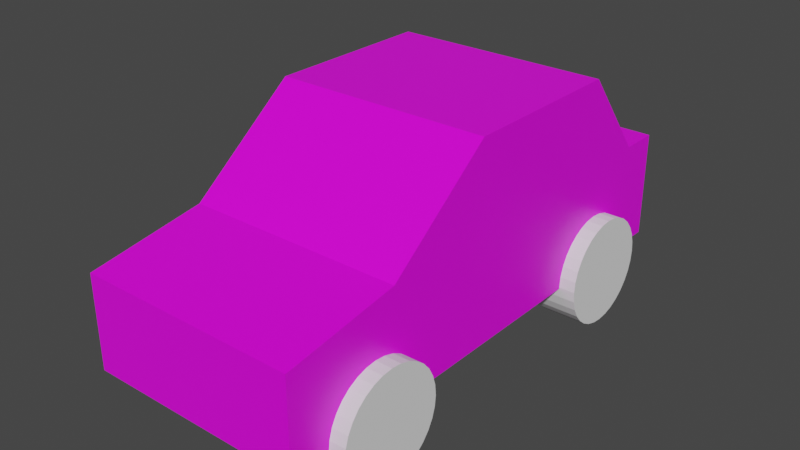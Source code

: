 # Source: Car_AAAAAAAAA.blend  (saved by Blender 2.82.7; exported with 4.5.12 LTS)
import bpy
from mathutils import Matrix  # noqa: F401  (used for matrix-valued properties, if any)

bpy.ops.wm.read_factory_settings(use_empty=True)
scene = bpy.context.scene
scene.name = 'Scene'

# ---- collections
col_collection = bpy.data.collections.new('Collection'); scene.collection.children.link(col_collection)

# ---- images (referenced by path relative to the original .blend; pixels are not part of the script)
import os
ASSET_DIR = os.environ.get("B2B_ASSET_DIR", "")  # directory of the original .blend (textures are referenced by path, not embedded)
HERE = os.path.dirname(os.path.abspath(__file__))  # packed textures are extracted next to this script under _unpacked/

def load_image(name, relpath, width, height, colorspace="sRGB"):
    """Load a texture the original file referenced (path relative to the .blend, or extracted next to this script)."""
    p = next((c for c in (os.path.join(HERE, relpath), os.path.join(ASSET_DIR, relpath)) if relpath and os.path.exists(c)), "")
    if p:
        img = bpy.data.images.load(p, check_existing=True)
        img.name = name
    else:  # same state as the original file: an image datablock whose file is absent (Cycles renders it pink)
        img = bpy.data.images.new(name, width, height)
        img.source = "FILE"
        img.filepath = "//" + (relpath or name)
    img.colorspace_settings.name = colorspace
    return img
img_car_tex_aaaaaaaaaaaaa_png = load_image('CAR_TEX_AAAAAAAAAAAAA.png', 'CAR_TEX_AAAAAAAAAAAAA.png', 1024, 1024, 'sRGB')

# ---- materials (node trees are filled in below, after node groups)
mat_material = bpy.data.materials.new('Material')
mat_material.alpha_threshold = 0.0
mat_material.use_transparent_shadow = False
mat_material.line_color = (0.0, 0.0, 0.0, 1.0)

# ---- material node trees
mat_material.use_nodes = True; mat_material.node_tree.nodes.clear()
_N = mat_material.node_tree.nodes; _L = mat_material.node_tree.links
n0 = _N.new('ShaderNodeOutputMaterial'); n0.name = 'Material Output'; n0.location = (300, 300)
n1 = _N.new('ShaderNodeBsdfPrincipled'); n1.name = 'Principled BSDF'; n1.location = (10, 300)
n1.distribution = 'GGX'
n1.subsurface_method = 'BURLEY'
n1.inputs[2].default_value = 0.4
n1.inputs[3].default_value = 1.45
n1.inputs[27].default_value = (0.0, 0.0, 0.0, 1.0)
n1.inputs[28].default_value = 1.0
n2 = _N.new('ShaderNodeTexImage'); n2.name = 'Image Texture'; n2.location = (-280, 280)
n2.image = img_car_tex_aaaaaaaaaaaaa_png
_L.new(n1.outputs[0], n0.inputs[0])
_L.new(n2.outputs[0], n1.inputs[0])
n0.is_active_output = True

# ---- world
world_world = bpy.data.worlds.new('World'); scene.world = world_world
world_world.use_nodes = True; world_world.node_tree.nodes.clear()
_N = world_world.node_tree.nodes; _L = world_world.node_tree.links
n0 = _N.new('ShaderNodeOutputWorld'); n0.name = 'World Output'; n0.location = (300, 300)
n1 = _N.new('ShaderNodeBackground'); n1.name = 'Background'; n1.location = (10, 300)
n1.inputs[0].default_value = (0.05088, 0.05088, 0.05088, 1.0)
_L.new(n1.outputs[0], n0.inputs[0])
n0.is_active_output = True
world_world.color = (0.05088, 0.05088, 0.05088)
world_world.use_sun_shadow = False
world_world.sun_shadow_jitter_overblur = 0.0

# ---- meshes
me_cube = bpy.data.meshes.new('Cube')
me_cube.from_pydata([(1.001, 1.972, 1.468), (1.001, 1.972, 0.4815), (1.001, -0.2445, 2.276), (1.001, -0.2445, 0.4815), (-0.999, 1.972, 1.468), (-0.999, 1.972, 0.4815), (-0.999, -0.2445, 2.276), (-0.999, -0.2445, 0.4815), (-0.999, 1.331, 0.4815), (1.001, 1.331, 2.276), (-0.999, 1.331, 2.276), (1.001, 1.331, 0.4815), (1.001, -1.245, 1.497), (1.001, -1.245, 0.4815), (-0.999, -1.245, 1.497), (-0.999, -1.245, 0.4815), (1.001, -2.305, 1.332), (1.001, -2.305, 0.4815), (-0.999, -2.305, 1.332), (-0.999, -2.305, 0.4815), (1.001, 2.337, 0.4815), (-0.999, 2.337, 0.4815), (1.001, 2.337, 1.468), (-0.999, 2.337, 1.468)], [], [(9, 10, 6, 2), (6, 7, 15, 14), (8, 10, 4, 5), (8, 11, 3, 7), (11, 9, 2, 3), (4, 0, 22, 23), (1, 0, 9, 11), (5, 1, 11, 8), (7, 6, 10, 8), (0, 4, 10, 9), (15, 13, 17, 19), (7, 3, 13, 15), (2, 6, 14, 12), (3, 2, 12, 13), (17, 16, 18, 19), (13, 12, 16, 17), (12, 14, 18, 16), (14, 15, 19, 18), (21, 23, 22, 20), (0, 1, 20, 22), (5, 4, 23, 21), (1, 5, 21, 20)])
_uv = me_cube.uv_layers.new(name='UVMap')
_uv.uv.foreach_set('vector', [0.7365, 1.795e-08, 1.0, 0.0, 1.0, 0.2368, 0.7365, 0.2368, 0.5, 0.3887, 0.7365, 0.3887, 0.7365, 0.5393, 0.6027, 0.5393, 0.7365, 0.1515, 0.5, 0.1515, 0.6065, 0.05497, 0.7365, 0.05497, 0.2635, 0.5474, 3.141e-08, 0.5474, 3.141e-08, 0.3102, 0.2635, 0.3102, 0.5, 0.5474, 0.2635, 0.5474, 0.2635, 0.3102, 0.5, 0.3102, 0.5, 1.0, 0.5, 0.6989, 0.548, 0.6989, 0.548, 1.0, 0.5, 0.6439, 0.37, 0.6439, 0.2635, 0.5474, 0.5, 0.5474, 0.2635, 0.6439, 4.712e-08, 0.6439, 3.141e-08, 0.5474, 0.2635, 0.5474, 0.7365, 0.3887, 0.5, 0.3887, 0.5, 0.1515, 0.7365, 0.1515, 0.2185, 0.6989, 0.2185, 1.0, 0.112, 1.0, 0.112, 0.6989, 0.2635, 0.1595, 0.0, 0.1595, 0.0, 0.0, 0.2635, 0.0, 0.2635, 0.3102, 3.141e-08, 0.3102, 0.0, 0.1595, 0.2635, 0.1595, 0.7365, 0.2368, 1.0, 0.2368, 1.0, 0.3934, 0.7365, 0.3934, 0.5, 0.3102, 0.2635, 0.3102, 0.3662, 0.1595, 0.5, 0.1595, 0.0, 0.6989, 0.112, 0.6989, 0.112, 1.0, 5.497e-08, 1.0, 0.5, 0.1595, 0.3662, 0.1595, 0.388, 7.18e-08, 0.5, 0.0, 0.7365, 0.3934, 1.0, 0.3934, 1.0, 0.5539, 0.7365, 0.5539, 0.6027, 0.5393, 0.7365, 0.5393, 0.7365, 0.6989, 0.6245, 0.6989, 0.8664, 0.8551, 0.7365, 0.8551, 0.7365, 0.5539, 0.8664, 0.5539, 0.37, 0.6439, 0.5, 0.6439, 0.5, 0.6989, 0.37, 0.6989, 0.7365, 0.05497, 0.6065, 0.05497, 0.6065, 1.795e-08, 0.7365, 0.0, 4.712e-08, 0.6439, 0.2635, 0.6439, 0.2635, 0.6989, 4.712e-08, 0.6989])
me_cube.materials.append(mat_material)
me_cube.use_remesh_preserve_volume = False
me_cube.use_remesh_preserve_attributes = False
me_cube.use_mirror_vertex_groups = False
me_cube.update()
me_cylinder = bpy.data.meshes.new('Cylinder')
me_cylinder.from_pydata([(0.7319, -0.9528, 0.4945), (1.15, -0.9528, 0.4945), (0.7319, -0.9623, 0.398), (1.15, -0.9623, 0.398), (0.7319, -0.9904, 0.3053), (1.15, -0.9904, 0.3053), (0.7319, -1.036, 0.2198), (1.15, -1.036, 0.2198), (0.7319, -1.098, 0.1448), (1.15, -1.098, 0.1448), (0.7319, -1.173, 0.08334), (1.15, -1.173, 0.08334), (0.7319, -1.258, 0.03764), (1.15, -1.258, 0.03764), (0.7319, -1.351, 0.009502), (1.15, -1.351, 0.009502), (0.7319, -1.447, -1.192e-07), (1.15, -1.447, -1.192e-07), (0.7319, -1.544, 0.009502), (1.15, -1.544, 0.009502), (0.7319, -1.637, 0.03764), (1.15, -1.637, 0.03764), (0.7319, -1.722, 0.08334), (1.15, -1.722, 0.08334), (0.7319, -1.797, 0.1448), (1.15, -1.797, 0.1448), (0.7319, -1.858, 0.2198), (1.15, -1.858, 0.2198), (0.7319, -1.904, 0.3053), (1.15, -1.904, 0.3053), (0.7319, -1.932, 0.398), (1.15, -1.932, 0.398), (0.7319, -1.942, 0.4945), (1.15, -1.942, 0.4945), (0.7319, -1.932, 0.591), (1.15, -1.932, 0.591), (0.7319, -1.904, 0.6837), (1.15, -1.904, 0.6837), (0.7319, -1.858, 0.7692), (1.15, -1.858, 0.7692), (0.7319, -1.797, 0.8442), (1.15, -1.797, 0.8442), (0.7319, -1.722, 0.9057), (1.15, -1.722, 0.9057), (0.7319, -1.637, 0.9514), (1.15, -1.637, 0.9514), (0.7319, -1.544, 0.9795), (1.15, -1.544, 0.9795), (0.7319, -1.447, 0.989), (1.15, -1.447, 0.989), (0.7319, -1.351, 0.9795), (1.15, -1.351, 0.9795), (0.7319, -1.258, 0.9514), (1.15, -1.258, 0.9514), (0.7319, -1.173, 0.9057), (1.15, -1.173, 0.9057), (0.7319, -1.098, 0.8442), (1.15, -1.098, 0.8442), (0.7319, -1.036, 0.7692), (1.15, -1.036, 0.7692), (0.7319, -0.9904, 0.6837), (1.15, -0.9904, 0.6837), (0.7319, -0.9623, 0.591), (1.15, -0.9623, 0.591)], [], [(0, 1, 3, 2), (2, 3, 5, 4), (4, 5, 7, 6), (6, 7, 9, 8), (8, 9, 11, 10), (10, 11, 13, 12), (12, 13, 15, 14), (14, 15, 17, 16), (16, 17, 19, 18), (18, 19, 21, 20), (20, 21, 23, 22), (22, 23, 25, 24), (24, 25, 27, 26), (26, 27, 29, 28), (28, 29, 31, 30), (30, 31, 33, 32), (32, 33, 35, 34), (34, 35, 37, 36), (36, 37, 39, 38), (38, 39, 41, 40), (40, 41, 43, 42), (42, 43, 45, 44), (44, 45, 47, 46), (46, 47, 49, 48), (48, 49, 51, 50), (50, 51, 53, 52), (52, 53, 55, 54), (54, 55, 57, 56), (56, 57, 59, 58), (58, 59, 61, 60), (3, 1, 63, 61, 59, 57, 55, 53, 51, 49, 47, 45, 43, 41, 39, 37, 35, 33, 31, 29, 27, 25, 23, 21, 19, 17, 15, 13, 11, 9, 7, 5), (60, 61, 63, 62), (62, 63, 1, 0), (0, 2, 4, 6, 8, 10, 12, 14, 16, 18, 20, 22, 24, 26, 28, 30, 32, 34, 36, 38, 40, 42, 44, 46, 48, 50, 52, 54, 56, 58, 60, 62)])
_uv = me_cylinder.uv_layers.new(name='UVMap')
_uv.uv.foreach_set('vector', [1.0, 0.5, 1.0, 1.0, 0.9688, 1.0, 0.9688, 0.5, 0.9688, 0.5, 0.9688, 1.0, 0.9375, 1.0, 0.9375, 0.5, 0.9375, 0.5, 0.9375, 1.0, 0.9062, 1.0, 0.9062, 0.5, 0.9062, 0.5, 0.9062, 1.0, 0.875, 1.0, 0.875, 0.5, 0.875, 0.5, 0.875, 1.0, 0.8438, 1.0, 0.8438, 0.5, 0.8438, 0.5, 0.8438, 1.0, 0.8125, 1.0, 0.8125, 0.5, 0.8125, 0.5, 0.8125, 1.0, 0.7812, 1.0, 0.7812, 0.5, 0.7812, 0.5, 0.7812, 1.0, 0.75, 1.0, 0.75, 0.5, 0.75, 0.5, 0.75, 1.0, 0.7188, 1.0, 0.7188, 0.5, 0.7188, 0.5, 0.7188, 1.0, 0.6875, 1.0, 0.6875, 0.5, 0.6875, 0.5, 0.6875, 1.0, 0.6562, 1.0, 0.6562, 0.5, 0.6562, 0.5, 0.6562, 1.0, 0.625, 1.0, 0.625, 0.5, 0.625, 0.5, 0.625, 1.0, 0.5938, 1.0, 0.5938, 0.5, 0.5938, 0.5, 0.5938, 1.0, 0.5625, 1.0, 0.5625, 0.5, 0.5625, 0.5, 0.5625, 1.0, 0.5312, 1.0, 0.5312, 0.5, 0.5312, 0.5, 0.5312, 1.0, 0.5, 1.0, 0.5, 0.5, 0.5, 0.5, 0.5, 1.0, 0.4688, 1.0, 0.4688, 0.5, 0.4688, 0.5, 0.4688, 1.0, 0.4375, 1.0, 0.4375, 0.5, 0.4375, 0.5, 0.4375, 1.0, 0.4062, 1.0, 0.4062, 0.5, 0.4062, 0.5, 0.4062, 1.0, 0.375, 1.0, 0.375, 0.5, 0.375, 0.5, 0.375, 1.0, 0.3438, 1.0, 0.3438, 0.5, 0.3438, 0.5, 0.3438, 1.0, 0.3125, 1.0, 0.3125, 0.5, 0.3125, 0.5, 0.3125, 1.0, 0.2812, 1.0, 0.2812, 0.5, 0.2812, 0.5, 0.2812, 1.0, 0.25, 1.0, 0.25, 0.5, 0.25, 0.5, 0.25, 1.0, 0.2188, 1.0, 0.2188, 0.5, 0.2188, 0.5, 0.2188, 1.0, 0.1875, 1.0, 0.1875, 0.5, 0.1875, 0.5, 0.1875, 1.0, 0.1562, 1.0, 0.1562, 0.5, 0.1562, 0.5, 0.1562, 1.0, 0.125, 1.0, 0.125, 0.5, 0.125, 0.5, 0.125, 1.0, 0.09375, 1.0, 0.09375, 0.5, 0.09375, 0.5, 0.09375, 1.0, 0.0625, 1.0, 0.0625, 0.5, 0.2968, 0.4854, 0.25, 0.49, 0.2032, 0.4854, 0.1582, 0.4717, 0.1167, 0.4496, 0.08029, 0.4197, 0.05045, 0.3833, 0.02827, 0.3418, 0.01461, 0.2968, 0.01, 0.25, 0.01461, 0.2032, 0.02827, 0.1582, 0.05045, 0.1167, 0.08029, 0.08029, 0.1167, 0.05045, 0.1582, 0.02827, 0.2032, 0.01461, 0.25, 0.01, 0.2968, 0.01461, 0.3418, 0.02827, 0.3833, 0.05045, 0.4197, 0.08029, 0.4496, 0.1167, 0.4717, 0.1582, 0.4854, 0.2032, 0.49, 0.25, 0.4854, 0.2968, 0.4717, 0.3418, 0.4496, 0.3833, 0.4197, 0.4197, 0.3833, 0.4496, 0.3418, 0.4717, 0.0625, 0.5, 0.0625, 1.0, 0.03125, 1.0, 0.03125, 0.5, 0.03125, 0.5, 0.03125, 1.0, 0.0, 1.0, 0.0, 0.5, 0.75, 0.49, 0.7968, 0.4854, 0.8418, 0.4717, 0.8833, 0.4496, 0.9197, 0.4197, 0.9496, 0.3833, 0.9717, 0.3418, 0.9854, 0.2968, 0.99, 0.25, 0.9854, 0.2032, 0.9717, 0.1582, 0.9496, 0.1167, 0.9197, 0.08029, 0.8833, 0.05045, 0.8418, 0.02827, 0.7968, 0.01461, 0.75, 0.01, 0.7032, 0.01461, 0.6582, 0.02827, 0.6167, 0.05045, 0.5803, 0.08029, 0.5504, 0.1167, 0.5283, 0.1582, 0.5146, 0.2032, 0.51, 0.25, 0.5146, 0.2968, 0.5283, 0.3418, 0.5504, 0.3833, 0.5803, 0.4197, 0.6167, 0.4496, 0.6582, 0.4717, 0.7032, 0.4854])
me_cylinder.use_remesh_fix_poles = True
me_cylinder.use_remesh_preserve_attributes = False
me_cylinder.use_mirror_vertex_groups = False
me_cylinder.update()
me_cylinder_001 = bpy.data.meshes.new('Cylinder.001')
me_cylinder_001.from_pydata([(0.7319, 1.942, 0.4945), (1.15, 1.942, 0.4945), (0.7319, 1.932, 0.398), (1.15, 1.932, 0.398), (0.7319, 1.904, 0.3053), (1.15, 1.904, 0.3053), (0.7319, 1.858, 0.2198), (1.15, 1.858, 0.2198), (0.7319, 1.797, 0.1448), (1.15, 1.797, 0.1448), (0.7319, 1.722, 0.08334), (1.15, 1.722, 0.08334), (0.7319, 1.637, 0.03764), (1.15, 1.637, 0.03764), (0.7319, 1.544, 0.009502), (1.15, 1.544, 0.009502), (0.7319, 1.447, -1.192e-07), (1.15, 1.447, -1.192e-07), (0.7319, 1.351, 0.009502), (1.15, 1.351, 0.009502), (0.7319, 1.258, 0.03764), (1.15, 1.258, 0.03764), (0.7319, 1.173, 0.08334), (1.15, 1.173, 0.08334), (0.7319, 1.098, 0.1448), (1.15, 1.098, 0.1448), (0.7319, 1.036, 0.2198), (1.15, 1.036, 0.2198), (0.7319, 0.9904, 0.3053), (1.15, 0.9904, 0.3053), (0.7319, 0.9623, 0.398), (1.15, 0.9623, 0.398), (0.7319, 0.9528, 0.4945), (1.15, 0.9528, 0.4945), (0.7319, 0.9623, 0.591), (1.15, 0.9623, 0.591), (0.7319, 0.9904, 0.6837), (1.15, 0.9904, 0.6837), (0.7319, 1.036, 0.7692), (1.15, 1.036, 0.7692), (0.7319, 1.098, 0.8442), (1.15, 1.098, 0.8442), (0.7319, 1.173, 0.9057), (1.15, 1.173, 0.9057), (0.7319, 1.258, 0.9514), (1.15, 1.258, 0.9514), (0.7319, 1.351, 0.9795), (1.15, 1.351, 0.9795), (0.7319, 1.447, 0.989), (1.15, 1.447, 0.989), (0.7319, 1.544, 0.9795), (1.15, 1.544, 0.9795), (0.7319, 1.637, 0.9514), (1.15, 1.637, 0.9514), (0.7319, 1.722, 0.9057), (1.15, 1.722, 0.9057), (0.7319, 1.797, 0.8442), (1.15, 1.797, 0.8442), (0.7319, 1.858, 0.7692), (1.15, 1.858, 0.7692), (0.7319, 1.904, 0.6837), (1.15, 1.904, 0.6837), (0.7319, 1.932, 0.591), (1.15, 1.932, 0.591)], [], [(0, 1, 3, 2), (2, 3, 5, 4), (4, 5, 7, 6), (6, 7, 9, 8), (8, 9, 11, 10), (10, 11, 13, 12), (12, 13, 15, 14), (14, 15, 17, 16), (16, 17, 19, 18), (18, 19, 21, 20), (20, 21, 23, 22), (22, 23, 25, 24), (24, 25, 27, 26), (26, 27, 29, 28), (28, 29, 31, 30), (30, 31, 33, 32), (32, 33, 35, 34), (34, 35, 37, 36), (36, 37, 39, 38), (38, 39, 41, 40), (40, 41, 43, 42), (42, 43, 45, 44), (44, 45, 47, 46), (46, 47, 49, 48), (48, 49, 51, 50), (50, 51, 53, 52), (52, 53, 55, 54), (54, 55, 57, 56), (56, 57, 59, 58), (58, 59, 61, 60), (3, 1, 63, 61, 59, 57, 55, 53, 51, 49, 47, 45, 43, 41, 39, 37, 35, 33, 31, 29, 27, 25, 23, 21, 19, 17, 15, 13, 11, 9, 7, 5), (60, 61, 63, 62), (62, 63, 1, 0), (0, 2, 4, 6, 8, 10, 12, 14, 16, 18, 20, 22, 24, 26, 28, 30, 32, 34, 36, 38, 40, 42, 44, 46, 48, 50, 52, 54, 56, 58, 60, 62)])
_uv = me_cylinder_001.uv_layers.new(name='UVMap')
_uv.uv.foreach_set('vector', [1.0, 0.5, 1.0, 1.0, 0.9688, 1.0, 0.9688, 0.5, 0.9688, 0.5, 0.9688, 1.0, 0.9375, 1.0, 0.9375, 0.5, 0.9375, 0.5, 0.9375, 1.0, 0.9062, 1.0, 0.9062, 0.5, 0.9062, 0.5, 0.9062, 1.0, 0.875, 1.0, 0.875, 0.5, 0.875, 0.5, 0.875, 1.0, 0.8438, 1.0, 0.8438, 0.5, 0.8438, 0.5, 0.8438, 1.0, 0.8125, 1.0, 0.8125, 0.5, 0.8125, 0.5, 0.8125, 1.0, 0.7812, 1.0, 0.7812, 0.5, 0.7812, 0.5, 0.7812, 1.0, 0.75, 1.0, 0.75, 0.5, 0.75, 0.5, 0.75, 1.0, 0.7188, 1.0, 0.7188, 0.5, 0.7188, 0.5, 0.7188, 1.0, 0.6875, 1.0, 0.6875, 0.5, 0.6875, 0.5, 0.6875, 1.0, 0.6562, 1.0, 0.6562, 0.5, 0.6562, 0.5, 0.6562, 1.0, 0.625, 1.0, 0.625, 0.5, 0.625, 0.5, 0.625, 1.0, 0.5938, 1.0, 0.5938, 0.5, 0.5938, 0.5, 0.5938, 1.0, 0.5625, 1.0, 0.5625, 0.5, 0.5625, 0.5, 0.5625, 1.0, 0.5312, 1.0, 0.5312, 0.5, 0.5312, 0.5, 0.5312, 1.0, 0.5, 1.0, 0.5, 0.5, 0.5, 0.5, 0.5, 1.0, 0.4688, 1.0, 0.4688, 0.5, 0.4688, 0.5, 0.4688, 1.0, 0.4375, 1.0, 0.4375, 0.5, 0.4375, 0.5, 0.4375, 1.0, 0.4062, 1.0, 0.4062, 0.5, 0.4062, 0.5, 0.4062, 1.0, 0.375, 1.0, 0.375, 0.5, 0.375, 0.5, 0.375, 1.0, 0.3438, 1.0, 0.3438, 0.5, 0.3438, 0.5, 0.3438, 1.0, 0.3125, 1.0, 0.3125, 0.5, 0.3125, 0.5, 0.3125, 1.0, 0.2812, 1.0, 0.2812, 0.5, 0.2812, 0.5, 0.2812, 1.0, 0.25, 1.0, 0.25, 0.5, 0.25, 0.5, 0.25, 1.0, 0.2188, 1.0, 0.2188, 0.5, 0.2188, 0.5, 0.2188, 1.0, 0.1875, 1.0, 0.1875, 0.5, 0.1875, 0.5, 0.1875, 1.0, 0.1562, 1.0, 0.1562, 0.5, 0.1562, 0.5, 0.1562, 1.0, 0.125, 1.0, 0.125, 0.5, 0.125, 0.5, 0.125, 1.0, 0.09375, 1.0, 0.09375, 0.5, 0.09375, 0.5, 0.09375, 1.0, 0.0625, 1.0, 0.0625, 0.5, 0.2968, 0.4854, 0.25, 0.49, 0.2032, 0.4854, 0.1582, 0.4717, 0.1167, 0.4496, 0.08029, 0.4197, 0.05045, 0.3833, 0.02827, 0.3418, 0.01461, 0.2968, 0.01, 0.25, 0.01461, 0.2032, 0.02827, 0.1582, 0.05045, 0.1167, 0.08029, 0.08029, 0.1167, 0.05045, 0.1582, 0.02827, 0.2032, 0.01461, 0.25, 0.01, 0.2968, 0.01461, 0.3418, 0.02827, 0.3833, 0.05045, 0.4197, 0.08029, 0.4496, 0.1167, 0.4717, 0.1582, 0.4854, 0.2032, 0.49, 0.25, 0.4854, 0.2968, 0.4717, 0.3418, 0.4496, 0.3833, 0.4197, 0.4197, 0.3833, 0.4496, 0.3418, 0.4717, 0.0625, 0.5, 0.0625, 1.0, 0.03125, 1.0, 0.03125, 0.5, 0.03125, 0.5, 0.03125, 1.0, 0.0, 1.0, 0.0, 0.5, 0.75, 0.49, 0.7968, 0.4854, 0.8418, 0.4717, 0.8833, 0.4496, 0.9197, 0.4197, 0.9496, 0.3833, 0.9717, 0.3418, 0.9854, 0.2968, 0.99, 0.25, 0.9854, 0.2032, 0.9717, 0.1582, 0.9496, 0.1167, 0.9197, 0.08029, 0.8833, 0.05045, 0.8418, 0.02827, 0.7968, 0.01461, 0.75, 0.01, 0.7032, 0.01461, 0.6582, 0.02827, 0.6167, 0.05045, 0.5803, 0.08029, 0.5504, 0.1167, 0.5283, 0.1582, 0.5146, 0.2032, 0.51, 0.25, 0.5146, 0.2968, 0.5283, 0.3418, 0.5504, 0.3833, 0.5803, 0.4197, 0.6167, 0.4496, 0.6582, 0.4717, 0.7032, 0.4854])
me_cylinder_001.use_remesh_fix_poles = True
me_cylinder_001.use_remesh_preserve_attributes = False
me_cylinder_001.use_mirror_vertex_groups = False
me_cylinder_001.update()
me_cylinder_003 = bpy.data.meshes.new('Cylinder.003')
me_cylinder_003.from_pydata([(-1.15, -0.9528, 0.4945), (-0.7319, -0.9528, 0.4945), (-1.15, -0.9623, 0.398), (-0.7319, -0.9623, 0.398), (-1.15, -0.9904, 0.3053), (-0.7319, -0.9904, 0.3053), (-1.15, -1.036, 0.2198), (-0.7319, -1.036, 0.2198), (-1.15, -1.098, 0.1448), (-0.7319, -1.098, 0.1448), (-1.15, -1.173, 0.08334), (-0.7319, -1.173, 0.08334), (-1.15, -1.258, 0.03764), (-0.7319, -1.258, 0.03764), (-1.15, -1.351, 0.009502), (-0.7319, -1.351, 0.009502), (-1.15, -1.447, -1.192e-07), (-0.7319, -1.447, -1.192e-07), (-1.15, -1.544, 0.009502), (-0.7319, -1.544, 0.009502), (-1.15, -1.637, 0.03764), (-0.7319, -1.637, 0.03764), (-1.15, -1.722, 0.08334), (-0.7319, -1.722, 0.08334), (-1.15, -1.797, 0.1448), (-0.7319, -1.797, 0.1448), (-1.15, -1.858, 0.2198), (-0.7319, -1.858, 0.2198), (-1.15, -1.904, 0.3053), (-0.7319, -1.904, 0.3053), (-1.15, -1.932, 0.398), (-0.7319, -1.932, 0.398), (-1.15, -1.942, 0.4945), (-0.7319, -1.942, 0.4945), (-1.15, -1.932, 0.591), (-0.7319, -1.932, 0.591), (-1.15, -1.904, 0.6837), (-0.7319, -1.904, 0.6837), (-1.15, -1.858, 0.7692), (-0.7319, -1.858, 0.7692), (-1.15, -1.797, 0.8442), (-0.7319, -1.797, 0.8442), (-1.15, -1.722, 0.9057), (-0.7319, -1.722, 0.9057), (-1.15, -1.637, 0.9514), (-0.7319, -1.637, 0.9514), (-1.15, -1.544, 0.9795), (-0.7319, -1.544, 0.9795), (-1.15, -1.447, 0.989), (-0.7319, -1.447, 0.989), (-1.15, -1.351, 0.9795), (-0.7319, -1.351, 0.9795), (-1.15, -1.258, 0.9514), (-0.7319, -1.258, 0.9514), (-1.15, -1.173, 0.9057), (-0.7319, -1.173, 0.9057), (-1.15, -1.098, 0.8442), (-0.7319, -1.098, 0.8442), (-1.15, -1.036, 0.7692), (-0.7319, -1.036, 0.7692), (-1.15, -0.9904, 0.6837), (-0.7319, -0.9904, 0.6837), (-1.15, -0.9623, 0.591), (-0.7319, -0.9623, 0.591)], [], [(0, 1, 3, 2), (2, 3, 5, 4), (4, 5, 7, 6), (6, 7, 9, 8), (8, 9, 11, 10), (10, 11, 13, 12), (12, 13, 15, 14), (14, 15, 17, 16), (16, 17, 19, 18), (18, 19, 21, 20), (20, 21, 23, 22), (22, 23, 25, 24), (24, 25, 27, 26), (26, 27, 29, 28), (28, 29, 31, 30), (30, 31, 33, 32), (32, 33, 35, 34), (34, 35, 37, 36), (36, 37, 39, 38), (38, 39, 41, 40), (40, 41, 43, 42), (42, 43, 45, 44), (44, 45, 47, 46), (46, 47, 49, 48), (48, 49, 51, 50), (50, 51, 53, 52), (52, 53, 55, 54), (54, 55, 57, 56), (56, 57, 59, 58), (58, 59, 61, 60), (3, 1, 63, 61, 59, 57, 55, 53, 51, 49, 47, 45, 43, 41, 39, 37, 35, 33, 31, 29, 27, 25, 23, 21, 19, 17, 15, 13, 11, 9, 7, 5), (60, 61, 63, 62), (62, 63, 1, 0), (0, 2, 4, 6, 8, 10, 12, 14, 16, 18, 20, 22, 24, 26, 28, 30, 32, 34, 36, 38, 40, 42, 44, 46, 48, 50, 52, 54, 56, 58, 60, 62)])
_uv = me_cylinder_003.uv_layers.new(name='UVMap')
_uv.uv.foreach_set('vector', [1.0, 0.5, 1.0, 1.0, 0.9688, 1.0, 0.9688, 0.5, 0.9688, 0.5, 0.9688, 1.0, 0.9375, 1.0, 0.9375, 0.5, 0.9375, 0.5, 0.9375, 1.0, 0.9062, 1.0, 0.9062, 0.5, 0.9062, 0.5, 0.9062, 1.0, 0.875, 1.0, 0.875, 0.5, 0.875, 0.5, 0.875, 1.0, 0.8438, 1.0, 0.8438, 0.5, 0.8438, 0.5, 0.8438, 1.0, 0.8125, 1.0, 0.8125, 0.5, 0.8125, 0.5, 0.8125, 1.0, 0.7812, 1.0, 0.7812, 0.5, 0.7812, 0.5, 0.7812, 1.0, 0.75, 1.0, 0.75, 0.5, 0.75, 0.5, 0.75, 1.0, 0.7188, 1.0, 0.7188, 0.5, 0.7188, 0.5, 0.7188, 1.0, 0.6875, 1.0, 0.6875, 0.5, 0.6875, 0.5, 0.6875, 1.0, 0.6562, 1.0, 0.6562, 0.5, 0.6562, 0.5, 0.6562, 1.0, 0.625, 1.0, 0.625, 0.5, 0.625, 0.5, 0.625, 1.0, 0.5938, 1.0, 0.5938, 0.5, 0.5938, 0.5, 0.5938, 1.0, 0.5625, 1.0, 0.5625, 0.5, 0.5625, 0.5, 0.5625, 1.0, 0.5312, 1.0, 0.5312, 0.5, 0.5312, 0.5, 0.5312, 1.0, 0.5, 1.0, 0.5, 0.5, 0.5, 0.5, 0.5, 1.0, 0.4688, 1.0, 0.4688, 0.5, 0.4688, 0.5, 0.4688, 1.0, 0.4375, 1.0, 0.4375, 0.5, 0.4375, 0.5, 0.4375, 1.0, 0.4062, 1.0, 0.4062, 0.5, 0.4062, 0.5, 0.4062, 1.0, 0.375, 1.0, 0.375, 0.5, 0.375, 0.5, 0.375, 1.0, 0.3438, 1.0, 0.3438, 0.5, 0.3438, 0.5, 0.3438, 1.0, 0.3125, 1.0, 0.3125, 0.5, 0.3125, 0.5, 0.3125, 1.0, 0.2812, 1.0, 0.2812, 0.5, 0.2812, 0.5, 0.2812, 1.0, 0.25, 1.0, 0.25, 0.5, 0.25, 0.5, 0.25, 1.0, 0.2188, 1.0, 0.2188, 0.5, 0.2188, 0.5, 0.2188, 1.0, 0.1875, 1.0, 0.1875, 0.5, 0.1875, 0.5, 0.1875, 1.0, 0.1562, 1.0, 0.1562, 0.5, 0.1562, 0.5, 0.1562, 1.0, 0.125, 1.0, 0.125, 0.5, 0.125, 0.5, 0.125, 1.0, 0.09375, 1.0, 0.09375, 0.5, 0.09375, 0.5, 0.09375, 1.0, 0.0625, 1.0, 0.0625, 0.5, 0.2968, 0.4854, 0.25, 0.49, 0.2032, 0.4854, 0.1582, 0.4717, 0.1167, 0.4496, 0.08029, 0.4197, 0.05045, 0.3833, 0.02827, 0.3418, 0.01461, 0.2968, 0.01, 0.25, 0.01461, 0.2032, 0.02827, 0.1582, 0.05045, 0.1167, 0.08029, 0.08029, 0.1167, 0.05045, 0.1582, 0.02827, 0.2032, 0.01461, 0.25, 0.01, 0.2968, 0.01461, 0.3418, 0.02827, 0.3833, 0.05045, 0.4197, 0.08029, 0.4496, 0.1167, 0.4717, 0.1582, 0.4854, 0.2032, 0.49, 0.25, 0.4854, 0.2968, 0.4717, 0.3418, 0.4496, 0.3833, 0.4197, 0.4197, 0.3833, 0.4496, 0.3418, 0.4717, 0.0625, 0.5, 0.0625, 1.0, 0.03125, 1.0, 0.03125, 0.5, 0.03125, 0.5, 0.03125, 1.0, 0.0, 1.0, 0.0, 0.5, 0.75, 0.49, 0.7968, 0.4854, 0.8418, 0.4717, 0.8833, 0.4496, 0.9197, 0.4197, 0.9496, 0.3833, 0.9717, 0.3418, 0.9854, 0.2968, 0.99, 0.25, 0.9854, 0.2032, 0.9717, 0.1582, 0.9496, 0.1167, 0.9197, 0.08029, 0.8833, 0.05045, 0.8418, 0.02827, 0.7968, 0.01461, 0.75, 0.01, 0.7032, 0.01461, 0.6582, 0.02827, 0.6167, 0.05045, 0.5803, 0.08029, 0.5504, 0.1167, 0.5283, 0.1582, 0.5146, 0.2032, 0.51, 0.25, 0.5146, 0.2968, 0.5283, 0.3418, 0.5504, 0.3833, 0.5803, 0.4197, 0.6167, 0.4496, 0.6582, 0.4717, 0.7032, 0.4854])
me_cylinder_003.use_remesh_fix_poles = True
me_cylinder_003.use_remesh_preserve_attributes = False
me_cylinder_003.use_mirror_vertex_groups = False
me_cylinder_003.update()
me_cylinder_002 = bpy.data.meshes.new('Cylinder.002')
me_cylinder_002.from_pydata([(-1.15, 1.942, 0.4945), (-0.7319, 1.942, 0.4945), (-1.15, 1.932, 0.398), (-0.7319, 1.932, 0.398), (-1.15, 1.904, 0.3053), (-0.7319, 1.904, 0.3053), (-1.15, 1.858, 0.2198), (-0.7319, 1.858, 0.2198), (-1.15, 1.797, 0.1448), (-0.7319, 1.797, 0.1448), (-1.15, 1.722, 0.08334), (-0.7319, 1.722, 0.08334), (-1.15, 1.637, 0.03764), (-0.7319, 1.637, 0.03764), (-1.15, 1.544, 0.009502), (-0.7319, 1.544, 0.009502), (-1.15, 1.447, -1.192e-07), (-0.7319, 1.447, -1.192e-07), (-1.15, 1.351, 0.009502), (-0.7319, 1.351, 0.009502), (-1.15, 1.258, 0.03764), (-0.7319, 1.258, 0.03764), (-1.15, 1.173, 0.08334), (-0.7319, 1.173, 0.08334), (-1.15, 1.098, 0.1448), (-0.7319, 1.098, 0.1448), (-1.15, 1.036, 0.2198), (-0.7319, 1.036, 0.2198), (-1.15, 0.9904, 0.3053), (-0.7319, 0.9904, 0.3053), (-1.15, 0.9623, 0.398), (-0.7319, 0.9623, 0.398), (-1.15, 0.9528, 0.4945), (-0.7319, 0.9528, 0.4945), (-1.15, 0.9623, 0.591), (-0.7319, 0.9623, 0.591), (-1.15, 0.9904, 0.6837), (-0.7319, 0.9904, 0.6837), (-1.15, 1.036, 0.7692), (-0.7319, 1.036, 0.7692), (-1.15, 1.098, 0.8442), (-0.7319, 1.098, 0.8442), (-1.15, 1.173, 0.9057), (-0.7319, 1.173, 0.9057), (-1.15, 1.258, 0.9514), (-0.7319, 1.258, 0.9514), (-1.15, 1.351, 0.9795), (-0.7319, 1.351, 0.9795), (-1.15, 1.447, 0.989), (-0.7319, 1.447, 0.989), (-1.15, 1.544, 0.9795), (-0.7319, 1.544, 0.9795), (-1.15, 1.637, 0.9514), (-0.7319, 1.637, 0.9514), (-1.15, 1.722, 0.9057), (-0.7319, 1.722, 0.9057), (-1.15, 1.797, 0.8442), (-0.7319, 1.797, 0.8442), (-1.15, 1.858, 0.7692), (-0.7319, 1.858, 0.7692), (-1.15, 1.904, 0.6837), (-0.7319, 1.904, 0.6837), (-1.15, 1.932, 0.591), (-0.7319, 1.932, 0.591)], [], [(0, 1, 3, 2), (2, 3, 5, 4), (4, 5, 7, 6), (6, 7, 9, 8), (8, 9, 11, 10), (10, 11, 13, 12), (12, 13, 15, 14), (14, 15, 17, 16), (16, 17, 19, 18), (18, 19, 21, 20), (20, 21, 23, 22), (22, 23, 25, 24), (24, 25, 27, 26), (26, 27, 29, 28), (28, 29, 31, 30), (30, 31, 33, 32), (32, 33, 35, 34), (34, 35, 37, 36), (36, 37, 39, 38), (38, 39, 41, 40), (40, 41, 43, 42), (42, 43, 45, 44), (44, 45, 47, 46), (46, 47, 49, 48), (48, 49, 51, 50), (50, 51, 53, 52), (52, 53, 55, 54), (54, 55, 57, 56), (56, 57, 59, 58), (58, 59, 61, 60), (3, 1, 63, 61, 59, 57, 55, 53, 51, 49, 47, 45, 43, 41, 39, 37, 35, 33, 31, 29, 27, 25, 23, 21, 19, 17, 15, 13, 11, 9, 7, 5), (60, 61, 63, 62), (62, 63, 1, 0), (0, 2, 4, 6, 8, 10, 12, 14, 16, 18, 20, 22, 24, 26, 28, 30, 32, 34, 36, 38, 40, 42, 44, 46, 48, 50, 52, 54, 56, 58, 60, 62)])
_uv = me_cylinder_002.uv_layers.new(name='UVMap')
_uv.uv.foreach_set('vector', [1.0, 0.5, 1.0, 1.0, 0.9688, 1.0, 0.9688, 0.5, 0.9688, 0.5, 0.9688, 1.0, 0.9375, 1.0, 0.9375, 0.5, 0.9375, 0.5, 0.9375, 1.0, 0.9062, 1.0, 0.9062, 0.5, 0.9062, 0.5, 0.9062, 1.0, 0.875, 1.0, 0.875, 0.5, 0.875, 0.5, 0.875, 1.0, 0.8438, 1.0, 0.8438, 0.5, 0.8438, 0.5, 0.8438, 1.0, 0.8125, 1.0, 0.8125, 0.5, 0.8125, 0.5, 0.8125, 1.0, 0.7812, 1.0, 0.7812, 0.5, 0.7812, 0.5, 0.7812, 1.0, 0.75, 1.0, 0.75, 0.5, 0.75, 0.5, 0.75, 1.0, 0.7188, 1.0, 0.7188, 0.5, 0.7188, 0.5, 0.7188, 1.0, 0.6875, 1.0, 0.6875, 0.5, 0.6875, 0.5, 0.6875, 1.0, 0.6562, 1.0, 0.6562, 0.5, 0.6562, 0.5, 0.6562, 1.0, 0.625, 1.0, 0.625, 0.5, 0.625, 0.5, 0.625, 1.0, 0.5938, 1.0, 0.5938, 0.5, 0.5938, 0.5, 0.5938, 1.0, 0.5625, 1.0, 0.5625, 0.5, 0.5625, 0.5, 0.5625, 1.0, 0.5312, 1.0, 0.5312, 0.5, 0.5312, 0.5, 0.5312, 1.0, 0.5, 1.0, 0.5, 0.5, 0.5, 0.5, 0.5, 1.0, 0.4688, 1.0, 0.4688, 0.5, 0.4688, 0.5, 0.4688, 1.0, 0.4375, 1.0, 0.4375, 0.5, 0.4375, 0.5, 0.4375, 1.0, 0.4062, 1.0, 0.4062, 0.5, 0.4062, 0.5, 0.4062, 1.0, 0.375, 1.0, 0.375, 0.5, 0.375, 0.5, 0.375, 1.0, 0.3438, 1.0, 0.3438, 0.5, 0.3438, 0.5, 0.3438, 1.0, 0.3125, 1.0, 0.3125, 0.5, 0.3125, 0.5, 0.3125, 1.0, 0.2812, 1.0, 0.2812, 0.5, 0.2812, 0.5, 0.2812, 1.0, 0.25, 1.0, 0.25, 0.5, 0.25, 0.5, 0.25, 1.0, 0.2188, 1.0, 0.2188, 0.5, 0.2188, 0.5, 0.2188, 1.0, 0.1875, 1.0, 0.1875, 0.5, 0.1875, 0.5, 0.1875, 1.0, 0.1562, 1.0, 0.1562, 0.5, 0.1562, 0.5, 0.1562, 1.0, 0.125, 1.0, 0.125, 0.5, 0.125, 0.5, 0.125, 1.0, 0.09375, 1.0, 0.09375, 0.5, 0.09375, 0.5, 0.09375, 1.0, 0.0625, 1.0, 0.0625, 0.5, 0.2968, 0.4854, 0.25, 0.49, 0.2032, 0.4854, 0.1582, 0.4717, 0.1167, 0.4496, 0.08029, 0.4197, 0.05045, 0.3833, 0.02827, 0.3418, 0.01461, 0.2968, 0.01, 0.25, 0.01461, 0.2032, 0.02827, 0.1582, 0.05045, 0.1167, 0.08029, 0.08029, 0.1167, 0.05045, 0.1582, 0.02827, 0.2032, 0.01461, 0.25, 0.01, 0.2968, 0.01461, 0.3418, 0.02827, 0.3833, 0.05045, 0.4197, 0.08029, 0.4496, 0.1167, 0.4717, 0.1582, 0.4854, 0.2032, 0.49, 0.25, 0.4854, 0.2968, 0.4717, 0.3418, 0.4496, 0.3833, 0.4197, 0.4197, 0.3833, 0.4496, 0.3418, 0.4717, 0.0625, 0.5, 0.0625, 1.0, 0.03125, 1.0, 0.03125, 0.5, 0.03125, 0.5, 0.03125, 1.0, 0.0, 1.0, 0.0, 0.5, 0.75, 0.49, 0.7968, 0.4854, 0.8418, 0.4717, 0.8833, 0.4496, 0.9197, 0.4197, 0.9496, 0.3833, 0.9717, 0.3418, 0.9854, 0.2968, 0.99, 0.25, 0.9854, 0.2032, 0.9717, 0.1582, 0.9496, 0.1167, 0.9197, 0.08029, 0.8833, 0.05045, 0.8418, 0.02827, 0.7968, 0.01461, 0.75, 0.01, 0.7032, 0.01461, 0.6582, 0.02827, 0.6167, 0.05045, 0.5803, 0.08029, 0.5504, 0.1167, 0.5283, 0.1582, 0.5146, 0.2032, 0.51, 0.25, 0.5146, 0.2968, 0.5283, 0.3418, 0.5504, 0.3833, 0.5803, 0.4197, 0.6167, 0.4496, 0.6582, 0.4717, 0.7032, 0.4854])
me_cylinder_002.use_remesh_fix_poles = True
me_cylinder_002.use_remesh_preserve_attributes = False
me_cylinder_002.use_mirror_vertex_groups = False
me_cylinder_002.update()

# ---- objects
ob_main = bpy.data.objects.new('Main', me_cube)
ob_wheel_fl = bpy.data.objects.new('Wheel_FL', me_cylinder)
ob_wheel_rl = bpy.data.objects.new('Wheel_RL', me_cylinder_001)
ob_wheel_fr = bpy.data.objects.new('Wheel_FR', me_cylinder_003)
ob_wheel_rr = bpy.data.objects.new('Wheel_RR', me_cylinder_002)

# ---- transforms, parenting, visibility, modifiers, constraints
ob_main.location = (0.0, 0.0, 0.0)
ob_main.lock_rotations_4d = False
ob_main.empty_display_type = 'ARROWS'
ob_main.lineart.crease_threshold = 0.0
ob_wheel_fl.location = (0.0, 0.0, 0.0)
ob_wheel_fl.lineart.crease_threshold = 0.0
ob_wheel_rl.location = (0.0, 0.0, 0.0)
ob_wheel_rl.lineart.crease_threshold = 0.0
ob_wheel_fr.location = (0.0, 0.0, 0.0)
ob_wheel_fr.lineart.crease_threshold = 0.0
ob_wheel_rr.location = (0.0, 0.0, 0.0)
ob_wheel_rr.lineart.crease_threshold = 0.0

# ---- collection membership
col_collection.objects.link(ob_main)
col_collection.objects.link(ob_wheel_fl)
col_collection.objects.link(ob_wheel_rl)
col_collection.objects.link(ob_wheel_fr)
col_collection.objects.link(ob_wheel_rr)

# ---- scene / render settings (as saved in the file)
scene.frame_start = 1; scene.frame_end = 250; scene.frame_set(1)
scene.render.engine = 'BLENDER_EEVEE_NEXT'
scene.cycles.use_denoising = False
scene.cycles.samples = 128
scene.cycles.sampling_pattern = 'TABULATED_SOBOL'
scene.cycles.use_adaptive_sampling = False
scene.cycles.use_light_tree = False
scene.view_settings.view_transform = 'Filmic'
bpy.context.view_layer.update()

# ---- added for rendering (the .blend has no active camera and no usable light): camera, sun
cam_auto = bpy.data.cameras.new('AutoCamera')
cam_auto.lens = 50.0
cam_auto.sensor_width = 36.0
cam_auto.clip_end = 1000.0
ob_auto_camera = bpy.data.objects.new('AutoCamera', cam_auto)
scene.collection.objects.link(ob_auto_camera)
ob_auto_camera.location = (5.23521, -6.26617, 5.32631)
ob_auto_camera.rotation_euler = (1.09748, -7.21219e-08, 0.694738)
scene.camera = ob_auto_camera
light_auto_sun = bpy.data.lights.new('AutoSun', 'SUN')
light_auto_sun.energy = 3.0
light_auto_sun.angle = 0.0523599
ob_auto_sun = bpy.data.objects.new('AutoSun', light_auto_sun)
scene.collection.objects.link(ob_auto_sun)
ob_auto_sun.rotation_euler = (0.872665, 0.174533, 0.523599)
bpy.context.view_layer.update()

